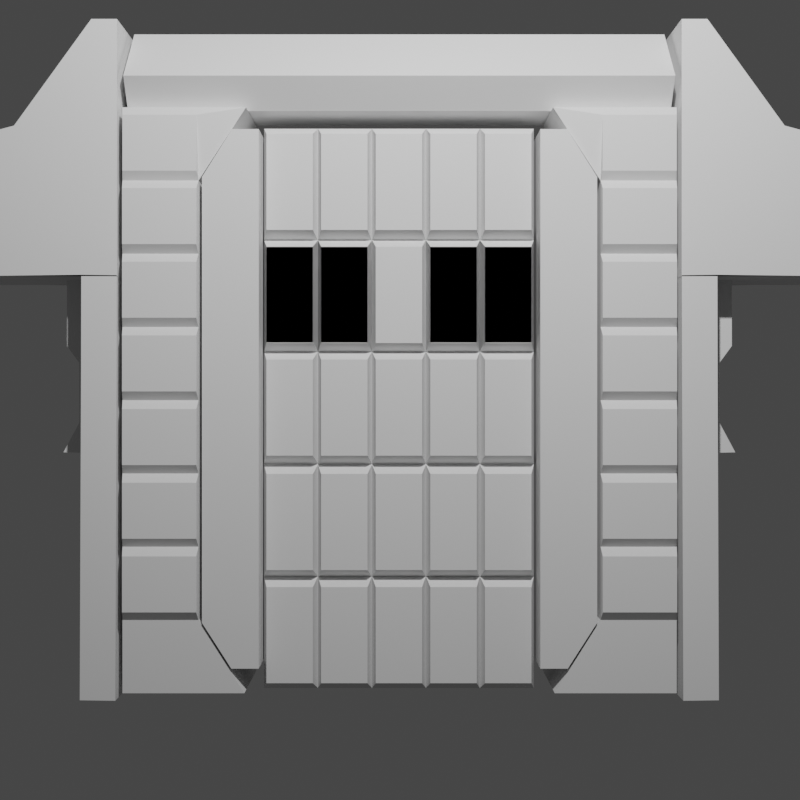 # Source: d.blend  (saved by Blender 3.4.6; exported with 4.5.12 LTS)
import bpy
from mathutils import Matrix  # noqa: F401  (used for matrix-valued properties, if any)

bpy.ops.wm.read_factory_settings(use_empty=True)
scene = bpy.context.scene
scene.name = 'Scene'

# ---- collections
col_collection = bpy.data.collections.new('Collection'); scene.collection.children.link(col_collection)

# ---- world
world_world = bpy.data.worlds.new('World'); scene.world = world_world
world_world.use_nodes = True; world_world.node_tree.nodes.clear()
_N = world_world.node_tree.nodes; _L = world_world.node_tree.links
n0 = _N.new('ShaderNodeOutputWorld'); n0.name = 'World Output'; n0.location = (300, 300)
n1 = _N.new('ShaderNodeBackground'); n1.name = 'Background'; n1.location = (10, 300)
n1.inputs[0].default_value = (0.05088, 0.05088, 0.05088, 1.0)
_L.new(n1.outputs[0], n0.inputs[0])
n0.is_active_output = True
world_world.color = (0.05088, 0.05088, 0.05088)
world_world.use_sun_shadow = False
world_world.sun_shadow_jitter_overblur = 0.0

# ---- cameras
cam_camera = bpy.data.cameras.new('Camera')
cam_camera.clip_end = 100.0
cam_camera.ortho_scale = 7.314

# ---- lights
light_light = bpy.data.lights.new('Light', 'POINT')
light_light.transmission_factor = 0.0
light_light.energy = 1000.0
light_light.shadow_soft_size = 0.1
light_light.shadow_maximum_resolution = 0.006
light_light.use_absolute_resolution = True

# ---- meshes
me_001 = bpy.data.meshes.new('Куб.001')
me_001.from_pydata([(-1.012, -0.1195, -1.137), (-1.042, -0.08953, -0.3348), (-1.042, -0.005049, -1.167), (-1.042, -0.005049, -0.3348), (0.9279, -0.1195, -1.137), (0.9579, -0.08953, -0.3348), (0.9579, -0.005049, -1.167), (0.9579, -0.005049, -0.3348), (-1.012, -0.1195, -0.7972), (-1.012, -0.1195, -0.3972), (-1.042, -0.08953, 0.03285), (-1.042, -0.08953, 0.4328), (0.9579, -0.08953, 0.4328), (0.9579, -0.08953, 0.03285), (0.9279, -0.1195, -0.3972), (0.9279, -0.1195, -0.7972), (-0.6721, -0.1195, -1.137), (-0.2721, -0.1195, -1.137), (0.1279, -0.1195, -1.137), (0.5279, -0.1195, -1.137), (0.5579, -0.08953, -0.3348), (0.1579, -0.08953, -0.3348), (-0.2421, -0.08953, -0.3348), (-0.6421, -0.08953, -0.3348), (0.5279, -0.1195, -0.7972), (0.1279, -0.1195, -0.7972), (-0.2721, -0.1195, -0.7972), (-0.6721, -0.1195, -0.7972), (0.5879, -0.1195, -0.3972), (0.1879, -0.1195, -0.3972), (-0.2121, -0.1185, -0.3972), (-0.6121, -0.1195, -0.3972), (-1.042, -0.08953, -1.167), (-1.012, -0.1195, -0.7372), (-0.6121, -0.1195, -1.137), (-0.6121, -0.1195, -0.7972), (-0.6421, -0.08953, -1.167), (-0.2121, -0.1195, -1.137), (-0.2121, -0.1195, -0.7972), (-0.6121, -0.1195, -0.7372), (-0.2421, -0.08953, -1.167), (0.1879, -0.1195, -1.137), (0.1879, -0.1195, -0.7972), (-0.2121, -0.1185, -0.7372), (0.1579, -0.08953, -1.167), (0.5879, -0.1195, -1.137), (0.5879, -0.1195, -0.7972), (0.1879, -0.1195, -0.7372), (0.9279, -0.1195, -0.7372), (0.9579, -0.08953, -1.167), (0.5579, -0.08953, -1.167), (0.5879, -0.1195, -0.7372), (0.9579, -0.08953, -0.3672), (0.9579, -0.08953, -0.7672), (0.5279, -0.1195, -0.7372), (0.5279, -0.1195, -0.3972), (0.9579, -0.08953, -0.3672), (0.9579, -0.08953, -0.7672), (0.5579, -0.08953, -0.7672), (0.5579, -0.08953, -0.3672), (0.5579, -0.08953, -0.7672), (0.1279, -0.1185, -0.7372), (0.5579, -0.08953, -0.3672), (0.1279, -0.1185, -0.3972), (0.1579, -0.08953, -0.7672), (-0.2721, -0.1195, -0.7372), (0.1579, -0.08953, -0.3672), (-0.2721, -0.1195, -0.3972), (-0.2421, -0.08953, -0.7672), (-0.6721, -0.1195, -0.7372), (-0.2421, -0.08953, -0.3672), (-0.6721, -0.1195, -0.3972), (-1.042, -0.08953, -0.7672), (-1.042, -0.08953, -0.3672), (-0.6421, -0.08953, -0.7672), (-0.6421, -0.08953, -0.3672), (-1.012, -0.1195, -0.3327), (-1.042, -0.08953, 0.4697), (-1.042, -0.005049, -0.3627), (-1.042, -0.005049, 0.4697), (0.9279, -0.1195, -0.3327), (0.9579, -0.08953, 0.4697), (0.9579, -0.005049, -0.3627), (0.9579, -0.005049, 0.4697), (-1.012, -0.1195, 0.007302), (-1.012, -0.1195, 0.4073), (-1.042, -0.08953, 0.8373), (-1.042, -0.08953, 1.237), (0.9579, -0.08953, 1.237), (0.9579, -0.08953, 0.8373), (0.9279, -0.1195, 0.4073), (0.9279, -0.1195, 0.007302), (-0.6721, -0.1195, -0.3327), (-0.2721, -0.1195, -0.3327), (0.1279, -0.1195, -0.3327), (0.5279, -0.1195, -0.3327), (0.5579, -0.08953, 0.4697), (0.1579, -0.08953, 0.4697), (-0.2421, -0.08953, 0.4697), (-0.6421, -0.08953, 0.4697), (0.5279, -0.1195, 0.007302), (0.1279, -0.1195, 0.007302), (-0.2721, -0.1195, 0.007302), (-0.6721, -0.1195, 0.007302), (0.5879, -0.1195, 0.4073), (0.1879, -0.1195, 0.4073), (-0.2121, -0.1185, 0.4073), (-0.6121, -0.1195, 0.4073), (-1.042, -0.08953, -0.3627), (-1.012, -0.1195, 0.0673), (-0.6121, -0.1195, -0.3327), (-0.6121, -0.1195, 0.007302), (-0.6421, -0.08953, -0.3627), (-0.2121, -0.1195, -0.3327), (-0.2121, -0.1195, 0.007302), (-0.6121, -0.1195, 0.0673), (-0.2421, -0.08953, -0.3627), (0.1879, -0.1195, -0.3327), (0.1879, -0.1195, 0.007302), (-0.2121, -0.1185, 0.0673), (0.1579, -0.08953, -0.3627), (0.5879, -0.1195, -0.3327), (0.5879, -0.1195, 0.007302), (0.1879, -0.1195, 0.0673), (0.9279, -0.1195, 0.0673), (0.9579, -0.08953, -0.3627), (0.5579, -0.08953, -0.3627), (0.5879, -0.1195, 0.0673), (0.9579, -0.08953, 0.4373), (0.9579, -0.08953, 0.0373), (0.5279, -0.1195, 0.0673), (0.5279, -0.1195, 0.4073), (0.9579, -0.08953, 0.4373), (0.9579, -0.08953, 0.0373), (0.5579, -0.08953, 0.0373), (0.5579, -0.08953, 0.4373), (0.5579, -0.08953, 0.0373), (0.1279, -0.1185, 0.0673), (0.5579, -0.08953, 0.4373), (0.1279, -0.1185, 0.4073), (0.1579, -0.08953, 0.0373), (-0.2721, -0.1195, 0.0673), (0.1579, -0.08953, 0.4373), (-0.2721, -0.1195, 0.4073), (-0.2421, -0.08953, 0.0373), (-0.6721, -0.1195, 0.0673), (-0.2421, -0.08953, 0.4373), (-0.6721, -0.1195, 0.4073), (-1.042, -0.08953, 0.0373), (-1.042, -0.08953, 0.4373), (-0.6421, -0.08953, 0.0373), (-0.6421, -0.08953, 0.4373), (-1.012, -0.1195, 0.06542), (-1.042, -0.08953, 0.8348), (-1.042, -0.005049, 0.03542), (-1.042, -0.005049, 0.8348), (0.9279, -0.1195, 0.06542), (0.9579, -0.08953, 0.8348), (0.9579, -0.005049, 0.03542), (0.9579, -0.005049, 0.8348), (-1.012, -0.1195, 0.4054), (-1.012, -0.1195, 0.8054), (-1.042, -0.08953, 1.235), (-1.042, -0.08953, 1.635), (0.9579, -0.08953, 1.635), (0.9579, -0.08953, 1.235), (0.9279, -0.1195, 0.8054), (0.9279, -0.1195, 0.4054), (-0.6721, -0.1195, 0.06542), (-0.2721, -0.1195, 0.06542), (0.1279, -0.1195, 0.06542), (0.5279, -0.1195, 0.06542), (0.5579, -0.08953, 0.8348), (0.1579, -0.08953, 0.8348), (-0.2421, -0.08953, 0.8348), (-0.6421, -0.08953, 0.8348), (0.5279, -0.1195, 0.4054), (0.1279, -0.1195, 0.4054), (-0.2721, -0.1195, 0.4054), (-0.6721, -0.1195, 0.4054), (0.5879, -0.1195, 0.8054), (0.1879, -0.1195, 0.8054), (-0.2121, -0.1185, 0.8054), (-0.6121, -0.1195, 0.8054), (-1.042, -0.08953, 0.03542), (-1.012, -0.1195, 0.4654), (-0.6121, -0.1195, 0.06542), (-0.6121, -0.1195, 0.4054), (-0.6421, -0.08953, 0.03542), (-0.2121, -0.1195, 0.06542), (-0.2121, -0.1195, 0.4054), (-0.6121, -0.1195, 0.4654), (-0.2421, -0.08953, 0.03542), (0.1879, -0.1195, 0.06542), (0.1879, -0.1195, 0.4054), (-0.2121, -0.1185, 0.4654), (0.1579, -0.08953, 0.03542), (0.5879, -0.1195, 0.06542), (0.5879, -0.1195, 0.4054), (0.1879, -0.1195, 0.4654), (0.9279, -0.1195, 0.4654), (0.9579, -0.08953, 0.03542), (0.5579, -0.08953, 0.03542), (0.5879, -0.1195, 0.4654), (0.9579, -0.08953, 0.8354), (0.9579, -0.08953, 0.4354), (0.5279, -0.1195, 0.4654), (0.5279, -0.1195, 0.8054), (0.9579, -0.08953, 0.8354), (0.9579, -0.08953, 0.4354), (0.5579, -0.08953, 0.4354), (0.5579, -0.08953, 0.8354), (0.5579, -0.08953, 0.4354), (0.1279, -0.1185, 0.4654), (0.5579, -0.08953, 0.8354), (0.1279, -0.1185, 0.8054), (0.1579, -0.08953, 0.4354), (-0.2721, -0.1195, 0.4654), (0.1579, -0.08953, 0.8354), (-0.2721, -0.1195, 0.8054), (-0.2421, -0.08953, 0.4354), (-0.6721, -0.1195, 0.4654), (-0.2421, -0.08953, 0.8354), (-0.6721, -0.1195, 0.8054), (-1.042, -0.08953, 0.4354), (-1.042, -0.08953, 0.8354), (-0.6421, -0.08953, 0.4354), (-0.6421, -0.08953, 0.8354)], [], [(32, 72, 73, 10, 11, 1, 3, 2), (2, 3, 7, 6), (6, 7, 5, 12, 13, 52, 53, 49), (2, 6, 49, 50, 44, 40, 36, 32), (7, 3, 1, 23, 22, 21, 20, 5), (16, 27, 8, 0), (69, 71, 9, 33), (4, 15, 46, 45), (19, 24, 42, 41), (18, 25, 38, 37), (17, 26, 35, 34), (48, 14, 28, 51), (54, 55, 29, 47), (61, 63, 30, 43), (65, 67, 31, 39), (0, 8, 72, 32), (16, 0, 32, 36), (8, 27, 74, 72), (27, 16, 36, 74), (17, 34, 36, 40), (35, 26, 68, 74), (26, 17, 40, 68), (34, 35, 74, 36), (18, 37, 40, 44), (38, 25, 64, 68), (25, 18, 44, 64), (37, 38, 68, 40), (19, 41, 44, 50), (42, 24, 60, 64), (24, 19, 50, 60), (41, 42, 64, 44), (15, 4, 49, 53), (4, 45, 50, 49), (46, 15, 53, 60), (45, 46, 60, 50), (56, 57, 53, 52), (57, 58, 60, 53), (59, 56, 52, 62), (58, 59, 62, 60), (14, 48, 57, 56), (48, 51, 58, 57), (28, 14, 56, 59), (51, 28, 59, 58), (54, 47, 64, 60), (29, 55, 62, 66), (55, 54, 60, 62), (47, 29, 66, 64), (61, 43, 68, 64), (30, 63, 66, 70), (63, 61, 64, 66), (43, 30, 70, 68), (65, 39, 74, 68), (31, 67, 70, 75), (67, 65, 68, 70), (39, 31, 75, 74), (33, 9, 73, 72), (69, 33, 72, 74), (9, 71, 75, 73), (71, 69, 74, 75), (23, 1, 11, 10, 73, 75, 70, 66, 62, 52, 13, 12, 5, 20, 21, 22), (108, 148, 149, 86, 87, 77, 79, 78), (78, 79, 83, 82), (82, 83, 81, 88, 89, 128, 129, 125), (78, 82, 125, 126, 120, 116, 112, 108), (83, 79, 77, 99, 98, 97, 96, 81), (92, 103, 84, 76), (145, 147, 85, 109), (80, 91, 122, 121), (95, 100, 118, 117), (94, 101, 114, 113), (93, 102, 111, 110), (124, 90, 104, 127), (130, 131, 105, 123), (137, 139, 106, 119), (141, 143, 107, 115), (76, 84, 148, 108), (92, 76, 108, 112), (84, 103, 150, 148), (103, 92, 112, 150), (93, 110, 112, 116), (111, 102, 144, 150), (102, 93, 116, 144), (110, 111, 150, 112), (94, 113, 116, 120), (114, 101, 140, 144), (101, 94, 120, 140), (113, 114, 144, 116), (95, 117, 120, 126), (118, 100, 136, 140), (100, 95, 126, 136), (117, 118, 140, 120), (91, 80, 125, 129), (80, 121, 126, 125), (122, 91, 129, 136), (121, 122, 136, 126), (132, 133, 129, 128), (133, 134, 136, 129), (135, 132, 128, 138), (134, 135, 138, 136), (90, 124, 133, 132), (124, 127, 134, 133), (104, 90, 132, 135), (127, 104, 135, 134), (130, 123, 140, 136), (105, 131, 138, 142), (131, 130, 136, 138), (123, 105, 142, 140), (137, 119, 144, 140), (106, 139, 142, 146), (139, 137, 140, 142), (119, 106, 146, 144), (141, 115, 150, 144), (107, 143, 146, 151), (143, 141, 144, 146), (115, 107, 151, 150), (109, 85, 149, 148), (145, 109, 148, 150), (85, 147, 151, 149), (147, 145, 150, 151), (99, 77, 87, 86, 149, 151, 146, 142, 138, 128, 89, 88, 81, 96, 97, 98), (184, 224, 225, 162, 163, 153, 155, 154), (154, 155, 159, 158), (158, 159, 157, 164, 165, 204, 205, 201), (154, 158, 201, 202, 196, 192, 188, 184), (159, 155, 153, 175, 174, 173, 172, 157), (168, 179, 160, 152), (221, 223, 161, 185), (156, 167, 198, 197), (171, 176, 194, 193), (170, 177, 190, 189), (169, 178, 187, 186), (200, 166, 180, 203), (206, 207, 181, 199), (213, 215, 182, 195), (217, 219, 183, 191), (152, 160, 224, 184), (168, 152, 184, 188), (160, 179, 226, 224), (179, 168, 188, 226), (169, 186, 188, 192), (187, 178, 220, 226), (178, 169, 192, 220), (186, 187, 226, 188), (170, 189, 192, 196), (190, 177, 216, 220), (177, 170, 196, 216), (189, 190, 220, 192), (171, 193, 196, 202), (194, 176, 212, 216), (176, 171, 202, 212), (193, 194, 216, 196), (167, 156, 201, 205), (156, 197, 202, 201), (198, 167, 205, 212), (197, 198, 212, 202), (208, 209, 205, 204), (209, 210, 212, 205), (211, 208, 204, 214), (210, 211, 214, 212), (166, 200, 209, 208), (200, 203, 210, 209), (180, 166, 208, 211), (203, 180, 211, 210), (206, 199, 216, 212), (181, 207, 214, 218), (207, 206, 212, 214), (199, 181, 218, 216), (213, 195, 220, 216), (182, 215, 218, 222), (215, 213, 216, 218), (195, 182, 222, 220), (217, 191, 226, 220), (183, 219, 222, 227), (219, 217, 220, 222), (191, 183, 227, 226), (185, 161, 225, 224), (221, 185, 224, 226), (161, 223, 227, 225), (223, 221, 226, 227), (175, 153, 163, 162, 225, 227, 222, 218, 214, 204, 165, 164, 157, 172, 173, 174)])
_uv = me_001.uv_layers.new(name='UVКарта')
_uv.uv.foreach_set('vector', [0.375, 0.0, 0.425, 0.0, 0.475, 0.0, 0.525, 0.0, 0.575, 0.0, 0.625, 0.0, 0.625, 0.25, 0.375, 0.25, 0.375, 0.25, 0.625, 0.25, 0.625, 0.5, 0.375, 0.5, 0.375, 0.5, 0.625, 0.5, 0.625, 0.75, 0.575, 0.75, 0.525, 0.75, 0.475, 0.75, 0.425, 0.75, 0.375, 0.75, 0.125, 0.5, 0.375, 0.5, 0.375, 0.75, 0.325, 0.75, 0.275, 0.75, 0.225, 0.75, 0.175, 0.75, 0.125, 0.75, 0.625, 0.5, 0.875, 0.5, 0.875, 0.75, 0.825, 0.75, 0.775, 0.75, 0.725, 0.75, 0.675, 0.75, 0.625, 0.75, 0.3787, 0.9538, 0.4213, 0.9537, 0.4212, 0.9963, 0.3787, 0.9963, 0.4287, 0.9537, 0.4712, 0.9538, 0.4712, 0.9963, 0.4288, 0.9963, 0.3787, 0.7537, 0.4212, 0.7537, 0.4212, 0.7963, 0.3787, 0.7962, 0.3787, 0.8037, 0.4213, 0.8037, 0.4212, 0.8462, 0.3787, 0.8462, 0.3787, 0.8537, 0.4213, 0.8538, 0.4212, 0.8963, 0.3787, 0.8962, 0.3787, 0.9038, 0.4212, 0.9038, 0.4212, 0.9462, 0.3787, 0.9463, 0.4287, 0.7537, 0.4712, 0.7538, 0.4712, 0.7963, 0.4287, 0.7963, 0.4287, 0.8037, 0.4712, 0.8038, 0.4712, 0.8462, 0.4288, 0.8462, 0.4288, 0.8537, 0.4712, 0.8537, 0.4712, 0.8962, 0.4288, 0.8963, 0.4288, 0.9038, 0.4712, 0.9038, 0.4712, 0.9462, 0.4288, 0.9462, 0.3787, 0.9963, 0.4212, 0.9963, 0.425, 1.0, 0.375, 1.0, 0.3787, 0.9538, 0.3787, 0.9963, 0.375, 1.0, 0.375, 0.95, 0.4212, 0.9963, 0.4213, 0.9537, 0.425, 0.95, 0.425, 1.0, 0.4213, 0.9537, 0.3787, 0.9538, 0.375, 0.95, 0.425, 0.95, 0.3787, 0.9038, 0.3787, 0.9463, 0.375, 0.95, 0.375, 0.9, 0.4212, 0.9462, 0.4212, 0.9038, 0.425, 0.9, 0.425, 0.95, 0.4212, 0.9038, 0.3787, 0.9038, 0.375, 0.9, 0.425, 0.9, 0.3787, 0.9463, 0.4212, 0.9462, 0.425, 0.95, 0.375, 0.95, 0.3787, 0.8537, 0.3787, 0.8962, 0.375, 0.9, 0.375, 0.85, 0.4212, 0.8963, 0.4213, 0.8538, 0.425, 0.85, 0.425, 0.9, 0.4213, 0.8538, 0.3787, 0.8537, 0.375, 0.85, 0.425, 0.85, 0.3787, 0.8962, 0.4212, 0.8963, 0.425, 0.9, 0.375, 0.9, 0.3787, 0.8037, 0.3787, 0.8462, 0.375, 0.85, 0.375, 0.8, 0.4212, 0.8462, 0.4213, 0.8037, 0.425, 0.8, 0.425, 0.85, 0.4213, 0.8037, 0.3787, 0.8037, 0.375, 0.8, 0.425, 0.8, 0.3787, 0.8462, 0.4212, 0.8462, 0.425, 0.85, 0.375, 0.85, 0.4212, 0.7537, 0.3787, 0.7537, 0.375, 0.75, 0.425, 0.75, 0.3787, 0.7537, 0.3787, 0.7962, 0.375, 0.8, 0.375, 0.75, 0.4212, 0.7963, 0.4212, 0.7537, 0.425, 0.75, 0.425, 0.8, 0.3787, 0.7962, 0.4212, 0.7963, 0.425, 0.8, 0.375, 0.8, 0.0, 0.0, 0.0, 0.0, 0.0, 0.0, 0.0, 0.0, 0.425, 0.75, 0.425, 0.8, 0.425, 0.8, 0.425, 0.75, 0.475, 0.8, 0.475, 0.75, 0.475, 0.75, 0.475, 0.8, 0.0, 0.0, 0.0, 0.0, 0.0, 0.0, 0.0, 0.0, 0.4712, 0.7538, 0.4287, 0.7537, 0.425, 0.75, 0.475, 0.75, 0.4287, 0.7537, 0.4287, 0.7963, 0.425, 0.8, 0.425, 0.75, 0.4712, 0.7963, 0.4712, 0.7538, 0.475, 0.75, 0.475, 0.8, 0.4287, 0.7963, 0.4712, 0.7963, 0.475, 0.8, 0.425, 0.8, 0.4287, 0.8037, 0.4288, 0.8462, 0.425, 0.85, 0.425, 0.8, 0.4712, 0.8462, 0.4712, 0.8038, 0.475, 0.8, 0.475, 0.85, 0.4712, 0.8038, 0.4287, 0.8037, 0.425, 0.8, 0.475, 0.8, 0.4288, 0.8462, 0.4712, 0.8462, 0.475, 0.85, 0.425, 0.85, 0.4288, 0.8537, 0.4288, 0.8963, 0.425, 0.9, 0.425, 0.85, 0.4712, 0.8962, 0.4712, 0.8537, 0.475, 0.85, 0.475, 0.9, 0.4712, 0.8537, 0.4288, 0.8537, 0.425, 0.85, 0.475, 0.85, 0.4288, 0.8963, 0.4712, 0.8962, 0.475, 0.9, 0.425, 0.9, 0.4288, 0.9038, 0.4288, 0.9462, 0.425, 0.95, 0.425, 0.9, 0.4712, 0.9462, 0.4712, 0.9038, 0.475, 0.9, 0.475, 0.95, 0.4712, 0.9038, 0.4288, 0.9038, 0.425, 0.9, 0.475, 0.9, 0.4288, 0.9462, 0.4712, 0.9462, 0.475, 0.95, 0.425, 0.95, 0.4288, 0.9963, 0.4712, 0.9963, 0.475, 1.0, 0.425, 1.0, 0.4287, 0.9537, 0.4288, 0.9963, 0.425, 1.0, 0.425, 0.95, 0.4712, 0.9963, 0.4712, 0.9538, 0.475, 0.95, 0.475, 1.0, 0.4712, 0.9538, 0.4287, 0.9537, 0.425, 0.95, 0.475, 0.95, 0.625, 0.95, 0.625, 1.0, 0.575, 1.0, 0.525, 1.0, 0.475, 1.0, 0.475, 0.95, 0.475, 0.9, 0.475, 0.85, 0.475, 0.8, 0.475, 0.75, 0.525, 0.75, 0.575, 0.75, 0.625, 0.75, 0.625, 0.8, 0.625, 0.85, 0.625, 0.9, 0.375, 0.0, 0.425, 0.0, 0.475, 0.0, 0.525, 0.0, 0.575, 0.0, 0.625, 0.0, 0.625, 0.25, 0.375, 0.25, 0.375, 0.25, 0.625, 0.25, 0.625, 0.5, 0.375, 0.5, 0.375, 0.5, 0.625, 0.5, 0.625, 0.75, 0.575, 0.75, 0.525, 0.75, 0.475, 0.75, 0.425, 0.75, 0.375, 0.75, 0.125, 0.5, 0.375, 0.5, 0.375, 0.75, 0.325, 0.75, 0.275, 0.75, 0.225, 0.75, 0.175, 0.75, 0.125, 0.75, 0.625, 0.5, 0.875, 0.5, 0.875, 0.75, 0.825, 0.75, 0.775, 0.75, 0.725, 0.75, 0.675, 0.75, 0.625, 0.75, 0.3787, 0.9538, 0.4213, 0.9537, 0.4212, 0.9963, 0.3787, 0.9963, 0.4287, 0.9537, 0.4712, 0.9538, 0.4712, 0.9963, 0.4288, 0.9963, 0.3787, 0.7537, 0.4212, 0.7537, 0.4212, 0.7963, 0.3787, 0.7962, 0.3787, 0.8037, 0.4213, 0.8037, 0.4212, 0.8462, 0.3787, 0.8462, 0.3787, 0.8537, 0.4213, 0.8538, 0.4212, 0.8963, 0.3787, 0.8962, 0.3787, 0.9038, 0.4212, 0.9038, 0.4212, 0.9462, 0.3787, 0.9463, 0.4287, 0.7537, 0.4712, 0.7538, 0.4712, 0.7963, 0.4287, 0.7963, 0.4287, 0.8037, 0.4712, 0.8038, 0.4712, 0.8462, 0.4288, 0.8462, 0.4288, 0.8537, 0.4712, 0.8537, 0.4712, 0.8962, 0.4288, 0.8963, 0.4288, 0.9038, 0.4712, 0.9038, 0.4712, 0.9462, 0.4288, 0.9462, 0.3787, 0.9963, 0.4212, 0.9963, 0.425, 1.0, 0.375, 1.0, 0.3787, 0.9538, 0.3787, 0.9963, 0.375, 1.0, 0.375, 0.95, 0.4212, 0.9963, 0.4213, 0.9537, 0.425, 0.95, 0.425, 1.0, 0.4213, 0.9537, 0.3787, 0.9538, 0.375, 0.95, 0.425, 0.95, 0.3787, 0.9038, 0.3787, 0.9463, 0.375, 0.95, 0.375, 0.9, 0.4212, 0.9462, 0.4212, 0.9038, 0.425, 0.9, 0.425, 0.95, 0.4212, 0.9038, 0.3787, 0.9038, 0.375, 0.9, 0.425, 0.9, 0.3787, 0.9463, 0.4212, 0.9462, 0.425, 0.95, 0.375, 0.95, 0.3787, 0.8537, 0.3787, 0.8962, 0.375, 0.9, 0.375, 0.85, 0.4212, 0.8963, 0.4213, 0.8538, 0.425, 0.85, 0.425, 0.9, 0.4213, 0.8538, 0.3787, 0.8537, 0.375, 0.85, 0.425, 0.85, 0.3787, 0.8962, 0.4212, 0.8963, 0.425, 0.9, 0.375, 0.9, 0.3787, 0.8037, 0.3787, 0.8462, 0.375, 0.85, 0.375, 0.8, 0.4212, 0.8462, 0.4213, 0.8037, 0.425, 0.8, 0.425, 0.85, 0.4213, 0.8037, 0.3787, 0.8037, 0.375, 0.8, 0.425, 0.8, 0.3787, 0.8462, 0.4212, 0.8462, 0.425, 0.85, 0.375, 0.85, 0.4212, 0.7537, 0.3787, 0.7537, 0.375, 0.75, 0.425, 0.75, 0.3787, 0.7537, 0.3787, 0.7962, 0.375, 0.8, 0.375, 0.75, 0.4212, 0.7963, 0.4212, 0.7537, 0.425, 0.75, 0.425, 0.8, 0.3787, 0.7962, 0.4212, 0.7963, 0.425, 0.8, 0.375, 0.8, 0.0, 0.0, 0.0, 0.0, 0.0, 0.0, 0.0, 0.0, 0.425, 0.75, 0.425, 0.8, 0.425, 0.8, 0.425, 0.75, 0.475, 0.8, 0.475, 0.75, 0.475, 0.75, 0.475, 0.8, 0.0, 0.0, 0.0, 0.0, 0.0, 0.0, 0.0, 0.0, 0.4712, 0.7538, 0.4287, 0.7537, 0.425, 0.75, 0.475, 0.75, 0.4287, 0.7537, 0.4287, 0.7963, 0.425, 0.8, 0.425, 0.75, 0.4712, 0.7963, 0.4712, 0.7538, 0.475, 0.75, 0.475, 0.8, 0.4287, 0.7963, 0.4712, 0.7963, 0.475, 0.8, 0.425, 0.8, 0.4287, 0.8037, 0.4288, 0.8462, 0.425, 0.85, 0.425, 0.8, 0.4712, 0.8462, 0.4712, 0.8038, 0.475, 0.8, 0.475, 0.85, 0.4712, 0.8038, 0.4287, 0.8037, 0.425, 0.8, 0.475, 0.8, 0.4288, 0.8462, 0.4712, 0.8462, 0.475, 0.85, 0.425, 0.85, 0.4288, 0.8537, 0.4288, 0.8963, 0.425, 0.9, 0.425, 0.85, 0.4712, 0.8962, 0.4712, 0.8537, 0.475, 0.85, 0.475, 0.9, 0.4712, 0.8537, 0.4288, 0.8537, 0.425, 0.85, 0.475, 0.85, 0.4288, 0.8963, 0.4712, 0.8962, 0.475, 0.9, 0.425, 0.9, 0.4288, 0.9038, 0.4288, 0.9462, 0.425, 0.95, 0.425, 0.9, 0.4712, 0.9462, 0.4712, 0.9038, 0.475, 0.9, 0.475, 0.95, 0.4712, 0.9038, 0.4288, 0.9038, 0.425, 0.9, 0.475, 0.9, 0.4288, 0.9462, 0.4712, 0.9462, 0.475, 0.95, 0.425, 0.95, 0.4288, 0.9963, 0.4712, 0.9963, 0.475, 1.0, 0.425, 1.0, 0.4287, 0.9537, 0.4288, 0.9963, 0.425, 1.0, 0.425, 0.95, 0.4712, 0.9963, 0.4712, 0.9538, 0.475, 0.95, 0.475, 1.0, 0.4712, 0.9538, 0.4287, 0.9537, 0.425, 0.95, 0.475, 0.95, 0.625, 0.95, 0.625, 1.0, 0.575, 1.0, 0.525, 1.0, 0.475, 1.0, 0.475, 0.95, 0.475, 0.9, 0.475, 0.85, 0.475, 0.8, 0.475, 0.75, 0.525, 0.75, 0.575, 0.75, 0.625, 0.75, 0.625, 0.8, 0.625, 0.85, 0.625, 0.9, 0.375, 0.0, 0.425, 0.0, 0.475, 0.0, 0.525, 0.0, 0.575, 0.0, 0.625, 0.0, 0.625, 0.25, 0.375, 0.25, 0.375, 0.25, 0.625, 0.25, 0.625, 0.5, 0.375, 0.5, 0.375, 0.5, 0.625, 0.5, 0.625, 0.75, 0.575, 0.75, 0.525, 0.75, 0.475, 0.75, 0.425, 0.75, 0.375, 0.75, 0.125, 0.5, 0.375, 0.5, 0.375, 0.75, 0.325, 0.75, 0.275, 0.75, 0.225, 0.75, 0.175, 0.75, 0.125, 0.75, 0.625, 0.5, 0.875, 0.5, 0.875, 0.75, 0.825, 0.75, 0.775, 0.75, 0.725, 0.75, 0.675, 0.75, 0.625, 0.75, 0.3787, 0.9538, 0.4213, 0.9537, 0.4212, 0.9963, 0.3787, 0.9963, 0.4287, 0.9537, 0.4712, 0.9538, 0.4712, 0.9963, 0.4288, 0.9963, 0.3787, 0.7537, 0.4212, 0.7537, 0.4212, 0.7963, 0.3787, 0.7962, 0.3787, 0.8037, 0.4213, 0.8037, 0.4212, 0.8462, 0.3787, 0.8462, 0.3787, 0.8537, 0.4213, 0.8538, 0.4212, 0.8963, 0.3787, 0.8962, 0.3787, 0.9038, 0.4212, 0.9038, 0.4212, 0.9462, 0.3787, 0.9463, 0.4287, 0.7537, 0.4712, 0.7538, 0.4712, 0.7963, 0.4287, 0.7963, 0.4287, 0.8037, 0.4712, 0.8038, 0.4712, 0.8462, 0.4288, 0.8462, 0.4288, 0.8537, 0.4712, 0.8537, 0.4712, 0.8962, 0.4288, 0.8963, 0.4288, 0.9038, 0.4712, 0.9038, 0.4712, 0.9462, 0.4288, 0.9462, 0.3787, 0.9963, 0.4212, 0.9963, 0.425, 1.0, 0.375, 1.0, 0.3787, 0.9538, 0.3787, 0.9963, 0.375, 1.0, 0.375, 0.95, 0.4212, 0.9963, 0.4213, 0.9537, 0.425, 0.95, 0.425, 1.0, 0.4213, 0.9537, 0.3787, 0.9538, 0.375, 0.95, 0.425, 0.95, 0.3787, 0.9038, 0.3787, 0.9463, 0.375, 0.95, 0.375, 0.9, 0.4212, 0.9462, 0.4212, 0.9038, 0.425, 0.9, 0.425, 0.95, 0.4212, 0.9038, 0.3787, 0.9038, 0.375, 0.9, 0.425, 0.9, 0.3787, 0.9463, 0.4212, 0.9462, 0.425, 0.95, 0.375, 0.95, 0.3787, 0.8537, 0.3787, 0.8962, 0.375, 0.9, 0.375, 0.85, 0.4212, 0.8963, 0.4213, 0.8538, 0.425, 0.85, 0.425, 0.9, 0.4213, 0.8538, 0.3787, 0.8537, 0.375, 0.85, 0.425, 0.85, 0.3787, 0.8962, 0.4212, 0.8963, 0.425, 0.9, 0.375, 0.9, 0.3787, 0.8037, 0.3787, 0.8462, 0.375, 0.85, 0.375, 0.8, 0.4212, 0.8462, 0.4213, 0.8037, 0.425, 0.8, 0.425, 0.85, 0.4213, 0.8037, 0.3787, 0.8037, 0.375, 0.8, 0.425, 0.8, 0.3787, 0.8462, 0.4212, 0.8462, 0.425, 0.85, 0.375, 0.85, 0.4212, 0.7537, 0.3787, 0.7537, 0.375, 0.75, 0.425, 0.75, 0.3787, 0.7537, 0.3787, 0.7962, 0.375, 0.8, 0.375, 0.75, 0.4212, 0.7963, 0.4212, 0.7537, 0.425, 0.75, 0.425, 0.8, 0.3787, 0.7962, 0.4212, 0.7963, 0.425, 0.8, 0.375, 0.8, 0.0, 0.0, 0.0, 0.0, 0.0, 0.0, 0.0, 0.0, 0.425, 0.75, 0.425, 0.8, 0.425, 0.8, 0.425, 0.75, 0.475, 0.8, 0.475, 0.75, 0.475, 0.75, 0.475, 0.8, 0.0, 0.0, 0.0, 0.0, 0.0, 0.0, 0.0, 0.0, 0.4712, 0.7538, 0.4287, 0.7537, 0.425, 0.75, 0.475, 0.75, 0.4287, 0.7537, 0.4287, 0.7963, 0.425, 0.8, 0.425, 0.75, 0.4712, 0.7963, 0.4712, 0.7538, 0.475, 0.75, 0.475, 0.8, 0.4287, 0.7963, 0.4712, 0.7963, 0.475, 0.8, 0.425, 0.8, 0.4287, 0.8037, 0.4288, 0.8462, 0.425, 0.85, 0.425, 0.8, 0.4712, 0.8462, 0.4712, 0.8038, 0.475, 0.8, 0.475, 0.85, 0.4712, 0.8038, 0.4287, 0.8037, 0.425, 0.8, 0.475, 0.8, 0.4288, 0.8462, 0.4712, 0.8462, 0.475, 0.85, 0.425, 0.85, 0.4288, 0.8537, 0.4288, 0.8963, 0.425, 0.9, 0.425, 0.85, 0.4712, 0.8962, 0.4712, 0.8537, 0.475, 0.85, 0.475, 0.9, 0.4712, 0.8537, 0.4288, 0.8537, 0.425, 0.85, 0.475, 0.85, 0.4288, 0.8963, 0.4712, 0.8962, 0.475, 0.9, 0.425, 0.9, 0.4288, 0.9038, 0.4288, 0.9462, 0.425, 0.95, 0.425, 0.9, 0.4712, 0.9462, 0.4712, 0.9038, 0.475, 0.9, 0.475, 0.95, 0.4712, 0.9038, 0.4288, 0.9038, 0.425, 0.9, 0.475, 0.9, 0.4288, 0.9462, 0.4712, 0.9462, 0.475, 0.95, 0.425, 0.95, 0.4288, 0.9963, 0.4712, 0.9963, 0.475, 1.0, 0.425, 1.0, 0.4287, 0.9537, 0.4288, 0.9963, 0.425, 1.0, 0.425, 0.95, 0.4712, 0.9963, 0.4712, 0.9538, 0.475, 0.95, 0.475, 1.0, 0.4712, 0.9538, 0.4287, 0.9537, 0.425, 0.95, 0.475, 0.95, 0.625, 0.95, 0.625, 1.0, 0.575, 1.0, 0.525, 1.0, 0.475, 1.0, 0.475, 0.95, 0.475, 0.9, 0.475, 0.85, 0.475, 0.8, 0.475, 0.75, 0.525, 0.75, 0.575, 0.75, 0.625, 0.75, 0.625, 0.8, 0.625, 0.85, 0.625, 0.9])
me_001.update()
me_004 = bpy.data.meshes.new('Куб.004')
me_004.from_pydata([(1.0, -1.0, -1.08), (1.0, -1.0, 1.021), (1.0, 1.0, -1.08), (1.0, 1.0, 1.021), (0.05922, -1.0, 1.021), (-1.0, -1.0, 0.8345), (-1.0, 1.0, 0.8345), (0.05922, 1.0, 1.021), (-1.0, -1.0, -0.9013), (0.03551, -1.0, -1.08), (0.03551, 1.0, -1.08), (-1.0, 1.0, -0.9013)], [], [(3, 7, 4, 1), (2, 3, 1, 0), (10, 11, 6, 7, 3, 2), (0, 1, 4, 5, 8, 9), (4, 7, 6, 5), (8, 5, 6, 11), (10, 9, 8, 11), (10, 2, 0, 9)])
_uv = me_004.uv_layers.new(name='UVКарта')
_uv.uv.foreach_set('vector', [0.625, 0.5, 0.8543, 0.5, 0.8543, 0.75, 0.625, 0.75, 0.375, 0.5, 0.625, 0.5, 0.625, 0.75, 0.375, 0.75, 0.375, 0.2623, 0.3873, 0.25, 0.6043, 0.25, 0.625, 0.2707, 0.625, 0.5, 0.375, 0.5, 0.375, 0.75, 0.625, 0.75, 0.625, 0.9793, 0.6043, 1.0, 0.3873, 1.0, 0.375, 0.9877, 0.625, 0.0, 0.625, 0.25, 0.6043, 0.25, 0.6043, 0.0, 0.3873, 0.0, 0.6043, 0.0, 0.6043, 0.25, 0.3873, 0.25, 0.1373, 0.5, 0.1373, 0.75, 0.125, 0.75, 0.125, 0.5, 0.1373, 0.5, 0.375, 0.5, 0.375, 0.75, 0.1373, 0.75])
me_004.update()
me_005 = bpy.data.meshes.new('Куб.005')
me_005.from_pydata([(-1.0, -1.0, -1.0), (-1.0, -1.0, 1.0), (-1.0, 1.0, -1.0), (-1.0, 1.0, 1.0), (1.0, -1.0, -1.0), (1.0, -1.0, 1.0), (1.0, 1.0, -1.0), (1.0, 1.0, 1.0)], [], [(0, 1, 3, 2), (2, 3, 7, 6), (6, 7, 5, 4), (4, 5, 1, 0), (2, 6, 4, 0), (7, 3, 1, 5)])
_uv = me_005.uv_layers.new(name='UVКарта')
_uv.uv.foreach_set('vector', [0.375, 0.0, 0.625, 0.0, 0.625, 0.25, 0.375, 0.25, 0.375, 0.25, 0.625, 0.25, 0.625, 0.5, 0.375, 0.5, 0.375, 0.5, 0.625, 0.5, 0.625, 0.75, 0.375, 0.75, 0.375, 0.75, 0.625, 0.75, 0.625, 1.0, 0.375, 1.0, 0.125, 0.5, 0.375, 0.5, 0.375, 0.75, 0.125, 0.75, 0.625, 0.5, 0.875, 0.5, 0.875, 0.75, 0.625, 0.75])
me_005.update()
me_006 = bpy.data.meshes.new('Куб.006')
me_006.from_pydata([(-1.0, -1.0, -1.0), (-0.97, -1.108, 0.97), (-1.0, 1.0, -1.0), (-1.0, 1.0, 1.0), (2.204, -1.0, -1.0), (0.97, -1.108, 0.97), (2.204, 1.0, -1.0), (2.249, 1.0, 1.0), (-0.97, -1.138, -0.03), (-1.0, 1.0, 0.0), (1.0, 1.0, 0.0), (0.97, -1.138, -0.03), (-1.0, 1.0, -0.5), (1.0, 1.0, -0.5), (0.97, -1.138, -0.53), (-0.97, -1.138, -0.53), (-0.97, -1.138, 0.47), (-1.0, 1.0, 0.5), (1.0, 1.0, 0.5), (0.97, -1.138, 0.47), (-0.97, -1.138, 0.72), (-1.0, 1.0, 0.75), (1.0, 1.0, 0.75), (0.97, -1.138, 0.72), (-1.0, 1.0, 0.25), (1.0, 1.0, 0.25), (0.97, -1.138, 0.22), (-0.97, -1.138, 0.22), (-0.97, -1.138, -0.28), (-1.0, 1.0, -0.25), (1.0, 1.0, -0.25), (0.97, -1.138, -0.28), (-1.0, 1.0, -0.75), (1.0, 1.0, -0.75), (0.97, -1.138, -0.72), (-0.97, -1.138, -0.72), (-1.0, -1.0, -0.75), (-0.97, -1.138, -0.47), (0.97, -1.138, -0.47), (1.0, -1.0, -0.75), (0.97, -1.138, -0.22), (1.0, -1.0, -0.5), (-1.0, -1.0, -0.5), (-0.97, -1.138, -0.22), (-1.0, -1.0, -0.25), (-0.97, -1.138, 0.03), (0.97, -1.138, 0.03), (1.0, -1.0, -0.25), (0.97, -1.138, 0.28), (1.0, -1.0, 0.0), (-1.0, -1.0, 0.0), (-0.97, -1.138, 0.28), (-1.0, -1.0, 0.25), (-0.97, -1.138, 0.53), (0.97, -1.138, 0.53), (1.0, -1.0, 0.25), (0.97, -1.108, 0.78), (1.0, -1.0, 0.5), (-1.0, -1.0, 0.5), (-0.97, -1.108, 0.78), (-1.0, -1.0, 0.75), (-1.0, -1.0, 1.0), (2.249, -1.0, 1.0), (1.0, -1.0, 0.75)], [], [(60, 61, 3, 21), (21, 3, 7, 22), (22, 7, 62, 63), (56, 5, 1, 59), (2, 6, 4, 0), (7, 3, 61, 62), (40, 11, 8, 43), (30, 10, 49, 47), (29, 9, 10, 30), (44, 50, 9, 29), (36, 42, 12, 32), (32, 12, 13, 33), (33, 13, 41, 39), (34, 14, 15, 35), (48, 19, 16, 51), (25, 18, 57, 55), (24, 17, 18, 25), (52, 58, 17, 24), (54, 23, 20, 53), (18, 22, 63, 57), (17, 21, 22, 18), (58, 60, 21, 17), (50, 52, 24, 9), (9, 24, 25, 10), (10, 25, 55, 49), (46, 26, 27, 45), (42, 44, 29, 12), (12, 29, 30, 13), (13, 30, 47, 41), (38, 31, 28, 37), (4, 39, 36, 0), (6, 33, 39, 4), (2, 32, 33, 6), (0, 36, 32, 2), (35, 15, 42, 36), (15, 14, 41, 42), (14, 34, 39, 41), (34, 35, 36, 39), (31, 38, 41, 47), (38, 37, 42, 41), (37, 28, 44, 42), (28, 31, 47, 44), (43, 8, 50, 44), (8, 11, 49, 50), (11, 40, 47, 49), (40, 43, 44, 47), (26, 46, 49, 55), (46, 45, 50, 49), (45, 27, 52, 50), (27, 26, 55, 52), (51, 16, 58, 52), (16, 19, 57, 58), (19, 48, 55, 57), (48, 51, 52, 55), (23, 54, 57, 63), (54, 53, 58, 57), (53, 20, 60, 58), (20, 23, 63, 60), (59, 1, 61, 60), (1, 5, 62, 61), (5, 56, 63, 62), (56, 59, 60, 63)])
_uv = me_006.uv_layers.new(name='UVКарта')
_uv.uv.foreach_set('vector', [0.5938, 0.0, 0.625, 0.0, 0.625, 0.25, 0.5938, 0.25, 0.5938, 0.25, 0.625, 0.25, 0.625, 0.5, 0.5938, 0.5, 0.5938, 0.5, 0.625, 0.5, 0.625, 0.75, 0.5938, 0.75, 0.5975, 0.7537, 0.6212, 0.7537, 0.6212, 0.9962, 0.5975, 0.9963, 0.125, 0.5, 0.375, 0.5, 0.375, 0.75, 0.125, 0.75, 0.625, 0.5, 0.875, 0.5, 0.875, 0.75, 0.625, 0.75, 0.4725, 0.7538, 0.4962, 0.7537, 0.4962, 0.9962, 0.4725, 0.9963, 0.4688, 0.5, 0.5, 0.5, 0.5, 0.75, 0.4688, 0.75, 0.4688, 0.25, 0.5, 0.25, 0.5, 0.5, 0.4688, 0.5, 0.4688, 0.0, 0.5, 0.0, 0.5, 0.25, 0.4688, 0.25, 0.4062, 0.0, 0.4375, 0.0, 0.4375, 0.25, 0.4062, 0.25, 0.4062, 0.25, 0.4375, 0.25, 0.4375, 0.5, 0.4062, 0.5, 0.4062, 0.5, 0.4375, 0.5, 0.4375, 0.75, 0.4062, 0.75, 0.41, 0.7537, 0.4338, 0.7537, 0.4338, 0.9962, 0.41, 0.9963, 0.535, 0.7538, 0.5588, 0.7538, 0.5588, 0.9962, 0.535, 0.9963, 0.5312, 0.5, 0.5625, 0.5, 0.5625, 0.75, 0.5312, 0.75, 0.5312, 0.25, 0.5625, 0.25, 0.5625, 0.5, 0.5312, 0.5, 0.5312, 0.0, 0.5625, 0.0, 0.5625, 0.25, 0.5312, 0.25, 0.5663, 0.7537, 0.59, 0.7537, 0.59, 0.9962, 0.5663, 0.9963, 0.5625, 0.5, 0.5938, 0.5, 0.5938, 0.75, 0.5625, 0.75, 0.5625, 0.25, 0.5938, 0.25, 0.5938, 0.5, 0.5625, 0.5, 0.5625, 0.0, 0.5938, 0.0, 0.5938, 0.25, 0.5625, 0.25, 0.5, 0.0, 0.5312, 0.0, 0.5312, 0.25, 0.5, 0.25, 0.5, 0.25, 0.5312, 0.25, 0.5312, 0.5, 0.5, 0.5, 0.5, 0.5, 0.5312, 0.5, 0.5312, 0.75, 0.5, 0.75, 0.5038, 0.7537, 0.5275, 0.7538, 0.5275, 0.9962, 0.5037, 0.9962, 0.4375, 0.0, 0.4688, 0.0, 0.4688, 0.25, 0.4375, 0.25, 0.4375, 0.25, 0.4688, 0.25, 0.4688, 0.5, 0.4375, 0.5, 0.4375, 0.5, 0.4688, 0.5, 0.4688, 0.75, 0.4375, 0.75, 0.4412, 0.7538, 0.465, 0.7538, 0.465, 0.9962, 0.4412, 0.9963, 0.375, 0.75, 0.4062, 0.75, 0.4062, 1.0, 0.375, 1.0, 0.375, 0.5, 0.4062, 0.5, 0.4062, 0.75, 0.375, 0.75, 0.375, 0.25, 0.4062, 0.25, 0.4062, 0.5, 0.375, 0.5, 0.375, 0.0, 0.4062, 0.0, 0.4062, 0.25, 0.375, 0.25, 0.41, 0.9963, 0.4338, 0.9962, 0.4375, 1.0, 0.4062, 1.0, 0.4338, 0.9962, 0.4338, 0.7537, 0.4375, 0.75, 0.4375, 1.0, 0.4338, 0.7537, 0.41, 0.7537, 0.4062, 0.75, 0.4375, 0.75, 0.41, 0.7537, 0.41, 0.9963, 0.4062, 1.0, 0.4062, 0.75, 0.465, 0.7538, 0.4412, 0.7538, 0.4375, 0.75, 0.4688, 0.75, 0.4412, 0.7538, 0.4412, 0.9963, 0.4375, 1.0, 0.4375, 0.75, 0.4412, 0.9963, 0.465, 0.9962, 0.4688, 1.0, 0.4375, 1.0, 0.465, 0.9962, 0.465, 0.7538, 0.4688, 0.75, 0.4688, 1.0, 0.4725, 0.9963, 0.4962, 0.9962, 0.5, 1.0, 0.4688, 1.0, 0.4962, 0.9962, 0.4962, 0.7537, 0.5, 0.75, 0.5, 1.0, 0.4962, 0.7537, 0.4725, 0.7538, 0.4688, 0.75, 0.5, 0.75, 0.4725, 0.7538, 0.4725, 0.9963, 0.4688, 1.0, 0.4688, 0.75, 0.5275, 0.7538, 0.5038, 0.7537, 0.5, 0.75, 0.5312, 0.75, 0.5038, 0.7537, 0.5037, 0.9962, 0.5, 1.0, 0.5, 0.75, 0.5037, 0.9962, 0.5275, 0.9962, 0.5312, 1.0, 0.5, 1.0, 0.5275, 0.9962, 0.5275, 0.7538, 0.5312, 0.75, 0.5312, 1.0, 0.535, 0.9963, 0.5588, 0.9962, 0.5625, 1.0, 0.5312, 1.0, 0.5588, 0.9962, 0.5588, 0.7538, 0.5625, 0.75, 0.5625, 1.0, 0.5588, 0.7538, 0.535, 0.7538, 0.5312, 0.75, 0.5625, 0.75, 0.535, 0.7538, 0.535, 0.9963, 0.5312, 1.0, 0.5312, 0.75, 0.59, 0.7537, 0.5663, 0.7537, 0.5625, 0.75, 0.5938, 0.75, 0.5663, 0.7537, 0.5663, 0.9963, 0.5625, 1.0, 0.5625, 0.75, 0.5663, 0.9963, 0.59, 0.9962, 0.5938, 1.0, 0.5625, 1.0, 0.59, 0.9962, 0.59, 0.7537, 0.5938, 0.75, 0.5938, 1.0, 0.5975, 0.9963, 0.6212, 0.9962, 0.625, 1.0, 0.5938, 1.0, 0.6212, 0.9962, 0.6212, 0.7537, 0.625, 0.75, 0.625, 1.0, 0.6212, 0.7537, 0.5975, 0.7537, 0.5938, 0.75, 0.625, 0.75, 0.5975, 0.7537, 0.5975, 0.9963, 0.5938, 1.0, 0.5938, 0.75])
me_006.update()
me_007 = bpy.data.meshes.new('Куб.007')
me_007.from_pydata([(-1.0, -0.5045, -1.0), (-1.0, 0.1711, 1.0), (-1.0, 1.0, -1.0), (-1.0, 1.0, 1.0), (1.0, -0.5045, -1.0), (1.0, 0.1711, 1.0), (1.0, 1.0, -1.0), (1.0, 1.0, 1.0), (0.0, 1.0, -1.0), (0.0, 1.0, 1.0), (0.0, -0.5045, -1.0), (0.0, 0.1711, 1.0), (-0.6526, 1.0, -1.0), (-0.6526, 0.1711, 1.0), (-0.6526, 1.0, 1.0), (-0.6526, -0.5045, -1.0), (0.5, 1.0, 1.0), (0.5, -0.5045, -1.0), (0.5, 1.0, -1.0), (0.5, 0.1711, 1.0), (-1.0, -1.0, -0.3018), (-1.0, 1.0, 0.0), (1.0, 1.0, 0.0), (1.0, -1.0, -0.3018), (0.0, -1.0, -0.3018), (0.0, 1.0, 0.0), (-0.6526, 1.0, 0.0), (-0.6526, -1.0, -0.3018), (0.5, -1.0, -0.3018), (0.5, 1.0, 0.0)], [], [(20, 1, 3, 21), (29, 16, 7, 22), (22, 7, 5, 23), (27, 13, 1, 20), (18, 6, 4, 17), (14, 3, 1, 13), (16, 9, 11, 19), (12, 8, 10, 15), (28, 19, 11, 24), (26, 14, 9, 25), (21, 3, 14, 26), (2, 12, 15, 0), (9, 14, 13, 11), (24, 11, 13, 27), (23, 5, 19, 28), (7, 16, 19, 5), (8, 18, 17, 10), (25, 9, 16, 29), (8, 25, 29, 18), (4, 23, 28, 17), (10, 24, 27, 15), (2, 21, 26, 12), (12, 26, 25, 8), (17, 28, 24, 10), (15, 27, 20, 0), (6, 22, 23, 4), (18, 29, 22, 6), (0, 20, 21, 2)])
_uv = me_007.uv_layers.new(name='UVКарта')
_uv.uv.foreach_set('vector', [0.5, 0.0, 0.625, 0.0, 0.625, 0.25, 0.5, 0.25, 0.5, 0.4375, 0.625, 0.4375, 0.625, 0.5, 0.5, 0.5, 0.5, 0.5, 0.625, 0.5, 0.625, 0.75, 0.5, 0.75, 0.5, 0.9375, 0.625, 0.9375, 0.625, 1.0, 0.5, 1.0, 0.3125, 0.5, 0.375, 0.5, 0.375, 0.75, 0.3125, 0.75, 0.8125, 0.5, 0.875, 0.5, 0.875, 0.75, 0.8125, 0.75, 0.6875, 0.5, 0.75, 0.5, 0.75, 0.75, 0.6875, 0.75, 0.1875, 0.5, 0.25, 0.5, 0.25, 0.75, 0.1875, 0.75, 0.5, 0.8125, 0.625, 0.8125, 0.625, 0.875, 0.5, 0.875, 0.5, 0.3125, 0.625, 0.3125, 0.625, 0.375, 0.5, 0.375, 0.5, 0.25, 0.625, 0.25, 0.625, 0.3125, 0.5, 0.3125, 0.125, 0.5, 0.1875, 0.5, 0.1875, 0.75, 0.125, 0.75, 0.75, 0.5, 0.8125, 0.5, 0.8125, 0.75, 0.75, 0.75, 0.5, 0.875, 0.625, 0.875, 0.625, 0.9375, 0.5, 0.9375, 0.5, 0.75, 0.625, 0.75, 0.625, 0.8125, 0.5, 0.8125, 0.625, 0.5, 0.6875, 0.5, 0.6875, 0.75, 0.625, 0.75, 0.25, 0.5, 0.3125, 0.5, 0.3125, 0.75, 0.25, 0.75, 0.5, 0.375, 0.625, 0.375, 0.625, 0.4375, 0.5, 0.4375, 0.375, 0.375, 0.5, 0.375, 0.5, 0.4375, 0.375, 0.4375, 0.375, 0.75, 0.5, 0.75, 0.5, 0.8125, 0.375, 0.8125, 0.375, 0.875, 0.5, 0.875, 0.5, 0.9375, 0.375, 0.9375, 0.375, 0.25, 0.5, 0.25, 0.5, 0.3125, 0.375, 0.3125, 0.375, 0.3125, 0.5, 0.3125, 0.5, 0.375, 0.375, 0.375, 0.375, 0.8125, 0.5, 0.8125, 0.5, 0.875, 0.375, 0.875, 0.375, 0.9375, 0.5, 0.9375, 0.5, 1.0, 0.375, 1.0, 0.375, 0.5, 0.5, 0.5, 0.5, 0.75, 0.375, 0.75, 0.375, 0.4375, 0.5, 0.4375, 0.5, 0.5, 0.375, 0.5, 0.375, 0.0, 0.5, 0.0, 0.5, 0.25, 0.375, 0.25])
me_007.update()
me_008 = bpy.data.meshes.new('Куб.008')
me_008.from_pydata([(-1.0, -1.0, -1.758), (-1.0, -1.0, 1.0), (-1.0, 1.0, -1.758), (-1.0, 1.0, 1.0), (1.643, -1.0, -0.1998), (1.643, 1.0, -0.1998), (1.218, -1.0, -0.1437), (-0.4465, -1.0, 1.0), (-0.4465, 1.0, 1.0), (1.218, 1.0, -0.1437), (1.628, 1.0, -1.753), (1.643, 1.022, -0.1998), (1.628, -1.0, -1.753), (0.3728, 1.022, -1.753), (1.635, -1.0, -0.9764), (1.643, 0.05993, -0.1998), (0.3728, 0.05993, -1.753), (1.635, 1.022, -0.9764), (1.635, 0.05993, -0.9764), (3.585, 0.05993, -1.758), (3.585, -1.0, -1.758), (3.593, 1.022, -0.981), (3.585, 1.022, -1.758), (3.593, -1.0, -0.981), (3.593, 0.05993, -0.981), (-0.2256, 1.0, -2.844), (-0.9915, 1.0, -2.849), (-0.9915, -1.0, -2.849), (-0.2271, -1.0, -2.844), (-0.2271, 0.05993, -2.844), (-0.2271, 1.022, -2.844), (-0.2127, 1.0, -4.496), (-0.9786, 1.0, -4.501), (-0.9786, -1.0, -4.501), (-0.2142, -1.0, -4.496), (-0.2142, 0.05993, -4.496), (-0.2142, 1.022, -4.496), (-0.1986, 1.0, -6.302), (-0.9645, 1.0, -6.307), (-0.9645, -1.0, -6.307), (-0.2001, -1.0, -6.302), (-0.2001, 0.05993, -6.302), (-0.2001, 1.022, -6.302), (-0.2314, -1.0, -1.742), (-0.2314, 0.05993, -1.761), (-0.2299, 1.0, -1.742), (-0.9957, 1.0, -1.747), (-0.9957, -1.0, -1.747), (-0.2314, 1.022, -1.762), (0.375, 1.019, -2.48), (0.375, 0.05732, -2.48), (-0.2292, 0.05732, -2.488), (-0.2292, 1.019, -2.489), (0.09719, 1.018, -2.669), (0.09719, 0.05661, -2.669), (-0.2343, 0.05661, -2.677), (-0.2343, 1.018, -2.678), (0.09519, 1.018, -3.336), (0.09519, 0.0561, -3.336), (-0.2363, 0.0561, -3.344), (-0.2363, 1.018, -3.345), (0.4516, 1.018, -3.668), (0.4516, 0.05586, -3.668), (-0.2298, 0.05586, -3.675), (-0.2298, 1.018, -3.677)], [], [(0, 1, 3, 2), (4, 6, 7, 1, 0, 12, 14), (2, 3, 8, 9, 5, 10), (18, 15, 4, 14), (5, 9, 6, 4, 15, 11), (8, 7, 6, 9), (8, 3, 1, 7), (10, 5, 11, 17, 13), (13, 17, 21, 22), (17, 18, 24, 21), (17, 11, 15, 18), (44, 43, 28, 29), (19, 24, 23, 20), (22, 21, 24, 19), (12, 16, 19, 20), (18, 14, 23, 24), (16, 13, 22, 19), (14, 12, 20, 23), (30, 29, 35, 36), (46, 45, 25, 26), (47, 46, 26, 27), (48, 44, 29, 30), (45, 48, 30, 25), (43, 47, 27, 28), (31, 36, 42, 37), (29, 28, 34, 35), (27, 26, 32, 33), (25, 30, 36, 31), (28, 27, 33, 34), (26, 25, 31, 32), (38, 37, 42, 41, 40, 39), (34, 33, 39, 40), (32, 31, 37, 38), (36, 35, 41, 42), (35, 34, 40, 41), (33, 32, 38, 39), (12, 0, 47, 43), (10, 13, 48, 45), (16, 44, 51, 50), (0, 2, 46, 47), (2, 10, 45, 46), (16, 12, 43, 44), (50, 51, 55, 54), (13, 16, 50, 49), (48, 13, 49, 52), (44, 48, 52, 51), (56, 53, 57, 60), (52, 49, 53, 56), (49, 50, 54, 53), (51, 52, 56, 55), (59, 60, 64, 63), (53, 54, 58, 57), (55, 56, 60, 59), (54, 55, 59, 58), (61, 62, 63, 64), (58, 59, 63, 62), (60, 57, 61, 64), (57, 58, 62, 61)])
_uv = me_008.uv_layers.new(name='UVКарта')
_uv.uv.foreach_set('vector', [0.375, 0.0, 0.625, 0.0, 0.625, 0.25, 0.375, 0.25, 0.375, 0.75, 0.5306, 0.75, 0.625, 0.8444, 0.625, 1.0, 0.375, 1.0, 0.375, 0.875, 0.375, 0.8125, 0.375, 0.25, 0.625, 0.25, 0.625, 0.4056, 0.5306, 0.5, 0.375, 0.5, 0.375, 0.375, 0.3125, 0.6875, 0.375, 0.6875, 0.375, 0.75, 0.3125, 0.75, 0.375, 0.5, 0.5306, 0.5, 0.5306, 0.75, 0.375, 0.75, 0.375, 0.6875, 0.375, 0.625, 0.7194, 0.5, 0.7194, 0.75, 0.5306, 0.75, 0.5306, 0.5, 0.7194, 0.5, 0.875, 0.5, 0.875, 0.75, 0.7194, 0.75, 0.25, 0.5, 0.375, 0.5, 0.375, 0.625, 0.3125, 0.625, 0.25, 0.625, 0.25, 0.625, 0.3125, 0.625, 0.3125, 0.625, 0.25, 0.625, 0.3125, 0.625, 0.3125, 0.6875, 0.3125, 0.6875, 0.3125, 0.625, 0.3125, 0.625, 0.375, 0.625, 0.375, 0.6875, 0.3125, 0.6875, 0.25, 0.6875, 0.25, 0.75, 0.25, 0.75, 0.25, 0.6875, 0.25, 0.6875, 0.3125, 0.6875, 0.3125, 0.75, 0.25, 0.75, 0.25, 0.625, 0.3125, 0.625, 0.3125, 0.6875, 0.25, 0.6875, 0.25, 0.75, 0.25, 0.6875, 0.25, 0.6875, 0.25, 0.75, 0.3125, 0.6875, 0.3125, 0.75, 0.3125, 0.75, 0.3125, 0.6875, 0.25, 0.6875, 0.25, 0.625, 0.25, 0.625, 0.25, 0.6875, 0.375, 0.8125, 0.375, 0.875, 0.375, 0.875, 0.375, 0.8125, 0.25, 0.625, 0.25, 0.6875, 0.25, 0.6875, 0.25, 0.625, 0.375, 0.25, 0.375, 0.375, 0.375, 0.375, 0.375, 0.25, 0.375, 0.0, 0.375, 0.25, 0.375, 0.25, 0.375, 0.0, 0.25, 0.625, 0.25, 0.6875, 0.25, 0.6875, 0.25, 0.625, 0.25, 0.5, 0.25, 0.625, 0.25, 0.625, 0.25, 0.5, 0.375, 0.875, 0.375, 1.0, 0.375, 1.0, 0.375, 0.875, 0.25, 0.5, 0.25, 0.625, 0.25, 0.625, 0.25, 0.5, 0.25, 0.6875, 0.25, 0.75, 0.25, 0.75, 0.25, 0.6875, 0.375, 0.0, 0.375, 0.25, 0.375, 0.25, 0.375, 0.0, 0.25, 0.5, 0.25, 0.625, 0.25, 0.625, 0.25, 0.5, 0.375, 0.875, 0.375, 1.0, 0.375, 1.0, 0.375, 0.875, 0.375, 0.25, 0.375, 0.375, 0.375, 0.375, 0.375, 0.25, 0.125, 0.5, 0.25, 0.5, 0.25, 0.625, 0.25, 0.6875, 0.25, 0.75, 0.125, 0.75, 0.375, 0.875, 0.375, 1.0, 0.375, 1.0, 0.375, 0.875, 0.375, 0.25, 0.375, 0.375, 0.375, 0.375, 0.375, 0.25, 0.25, 0.625, 0.25, 0.6875, 0.25, 0.6875, 0.25, 0.625, 0.25, 0.6875, 0.25, 0.75, 0.25, 0.75, 0.25, 0.6875, 0.375, 0.0, 0.375, 0.25, 0.375, 0.25, 0.375, 0.0, 0.375, 0.875, 0.375, 1.0, 0.375, 1.0, 0.375, 0.875, 0.25, 0.5, 0.25, 0.625, 0.25, 0.625, 0.25, 0.5, 0.25, 0.6875, 0.25, 0.6875, 0.25, 0.6875, 0.25, 0.6875, 0.375, 0.0, 0.375, 0.25, 0.375, 0.25, 0.375, 0.0, 0.375, 0.25, 0.375, 0.375, 0.375, 0.375, 0.375, 0.25, 0.25, 0.6875, 0.25, 0.75, 0.25, 0.75, 0.25, 0.6875, 0.25, 0.6875, 0.25, 0.6875, 0.25, 0.6875, 0.25, 0.6875, 0.25, 0.625, 0.25, 0.6875, 0.25, 0.6875, 0.25, 0.625, 0.25, 0.625, 0.25, 0.625, 0.25, 0.625, 0.25, 0.625, 0.25, 0.6875, 0.25, 0.625, 0.25, 0.625, 0.25, 0.6875, 0.25, 0.625, 0.25, 0.625, 0.25, 0.625, 0.25, 0.625, 0.25, 0.625, 0.25, 0.625, 0.25, 0.625, 0.25, 0.625, 0.25, 0.625, 0.25, 0.6875, 0.25, 0.6875, 0.25, 0.625, 0.25, 0.6875, 0.25, 0.625, 0.25, 0.625, 0.25, 0.6875, 0.25, 0.6875, 0.25, 0.625, 0.25, 0.625, 0.25, 0.6875, 0.25, 0.625, 0.25, 0.6875, 0.25, 0.6875, 0.25, 0.625, 0.25, 0.6875, 0.25, 0.625, 0.25, 0.625, 0.25, 0.6875, 0.25, 0.6875, 0.25, 0.6875, 0.25, 0.6875, 0.25, 0.6875, 0.25, 0.625, 0.25, 0.6875, 0.25, 0.6875, 0.25, 0.625, 0.25, 0.6875, 0.25, 0.6875, 0.25, 0.6875, 0.25, 0.6875, 0.25, 0.625, 0.25, 0.625, 0.25, 0.625, 0.25, 0.625, 0.25, 0.625, 0.25, 0.6875, 0.25, 0.6875, 0.25, 0.625])
me_008.update()

# ---- objects
ob_light = bpy.data.objects.new('Light', light_light)
ob_camera = bpy.data.objects.new('Camera', cam_camera)
ob_x = bpy.data.objects.new('Пустышка', None)
ob_x_1 = bpy.data.objects.new('Куб', me_001)
ob_001 = bpy.data.objects.new('Куб.001', me_004)
ob_002 = bpy.data.objects.new('Куб.002', me_005)
ob_003 = bpy.data.objects.new('Куб.003', me_006)
ob_004 = bpy.data.objects.new('Куб.004', me_007)
ob_005 = bpy.data.objects.new('Куб.005', me_008)

# ---- transforms, parenting, visibility, modifiers, constraints
ob_light.location = (0.5089, -4.384, 4.053)
ob_light.rotation_euler = (0.6503, 0.05522, 1.866)
ob_light.lock_rotations_4d = False
ob_light.empty_display_type = 'ARROWS'
ob_light.color = (0.0, 0.0, 0.0, 0.0)
ob_light.lineart.crease_threshold = 0.0
ob_camera.location = (0.0, -7.0, 0.0)
ob_camera.rotation_euler = (1.571, 0.0, 0.0)
ob_camera.lock_rotations_4d = False
ob_camera.empty_display_type = 'ARROWS'
ob_camera.color = (0.0, 0.0, 0.0, 0.0)
ob_camera.display_type = 'WIRE'
ob_camera.lineart.crease_threshold = 0.0
ob_x.location = (0.0, 1.775, 0.0)
ob_x.rotation_euler = (1.571, 0.0, 0.0)
ob_x.empty_display_type = 'IMAGE'
ob_x.empty_display_size = 5.0
ob_x.empty_image_offset = (-0.5006, -0.5083)
ob_x_1.location = (0.02793, 0.0, 0.2317)
ob_x_1.scale = (0.8184, 2.859, 1.695)
ob_001.location = (-1.0, -0.1741, 0.05308)
ob_001.scale = (0.1674, 0.2767, 1.514)
_m = ob_001.modifiers.new('Симметрия', 'MIRROR')
_m.mirror_object = ob_002
ob_002.location = (-0.002586, 0.0, 0.0)
ob_002.scale = (0.138, 0.138, 0.138)
ob_003.location = (-1.415, -0.1575, 0.0)
ob_003.scale = (0.2247, 0.2777, 1.731)
_m = ob_003.modifiers.new('Симметрия', 'MIRROR')
_m.mirror_object = ob_002
ob_004.location = (-0.004012, -0.2055, 1.994)
ob_004.scale = (1.63, 0.2352, 0.2562)
ob_005.location = (1.939, -0.1779, 1.702)
ob_005.scale = (0.2744, 0.2566, 0.5514)
_m = ob_005.modifiers.new('Симметрия', 'MIRROR')
_m.mirror_object = ob_004

# ---- collection membership
col_collection.objects.link(ob_light)
col_collection.objects.link(ob_camera)
col_collection.objects.link(ob_x)
col_collection.objects.link(ob_x_1)
col_collection.objects.link(ob_001)
col_collection.objects.link(ob_002)
col_collection.objects.link(ob_003)
col_collection.objects.link(ob_004)
col_collection.objects.link(ob_005)

# ---- scene / render settings (as saved in the file)
scene.camera = ob_camera
scene.frame_start = 1; scene.frame_end = 250; scene.frame_set(1)
scene.render.engine = 'BLENDER_EEVEE_NEXT'
scene.render.resolution_x = 500
scene.render.resolution_y = 500
scene.cycles.sampling_pattern = 'TABULATED_SOBOL'
scene.cycles.use_light_tree = False
scene.view_settings.view_transform = 'Filmic'
bpy.context.view_layer.update()
